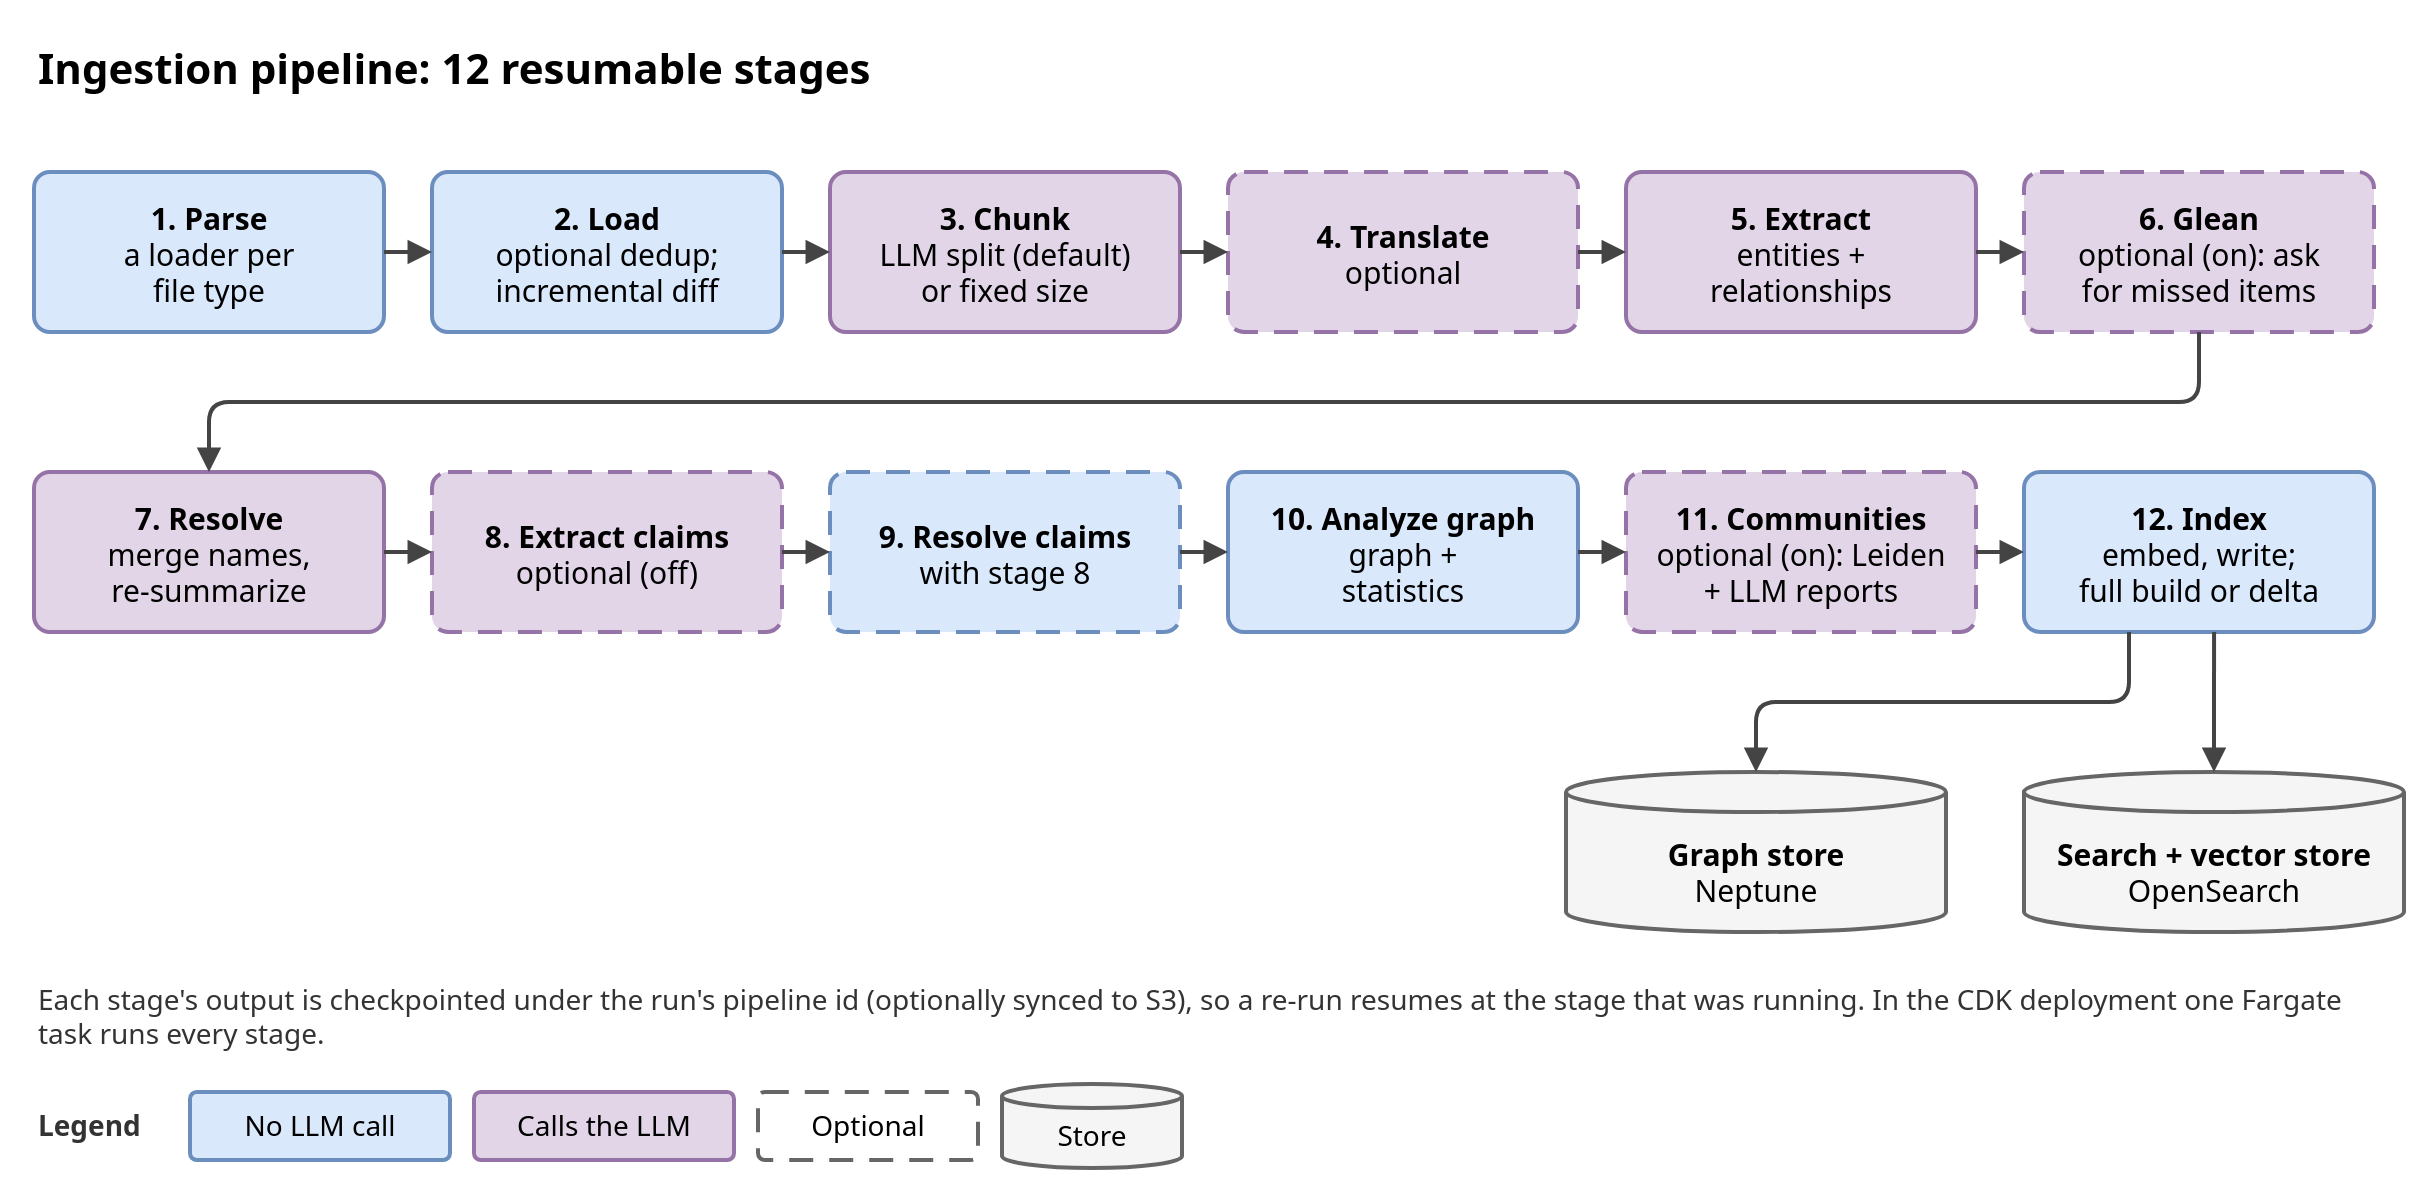

The diagram above was exported from draw.io. Its source (the exported page's mxGraphModel, read from the mxfile embedded in the PNG):
<mxGraphModel adaptiveColors="none" grid="0" page="0">
  <root>
    <mxCell id="0" />
    <mxCell id="1" parent="0" />
    <mxCell id="ing1" value="Ingestion pipeline: 12 resumable stages" style="text;html=1;fontSize=21;fontStyle=1;align=left;verticalAlign=middle;fontFamily=Noto Sans;" vertex="1" parent="1">
      <mxGeometry x="0" y="0" width="800" height="36" as="geometry" />
    </mxCell>
    <mxCell id="ing2" value="&lt;b&gt;1. Parse&lt;/b&gt;&lt;br&gt;a loader per&lt;br&gt;file type" style="rounded=1;whiteSpace=wrap;html=1;arcSize=10;strokeWidth=2;fontSize=15;fontFamily=Noto Sans;fillColor=#dae8fc;strokeColor=#6c8ebf;" vertex="1" parent="1">
      <mxGeometry x="0" y="70" width="175" height="80" as="geometry" />
    </mxCell>
    <mxCell id="ing3" value="&lt;b&gt;2. Load&lt;/b&gt;&lt;br&gt;optional dedup;&lt;br&gt;incremental diff" style="rounded=1;whiteSpace=wrap;html=1;arcSize=10;strokeWidth=2;fontSize=15;fontFamily=Noto Sans;fillColor=#dae8fc;strokeColor=#6c8ebf;" vertex="1" parent="1">
      <mxGeometry x="199" y="70" width="175" height="80" as="geometry" />
    </mxCell>
    <mxCell id="ing4" value="&lt;b&gt;3. Chunk&lt;/b&gt;&lt;br&gt;LLM split (default)&lt;br&gt;or fixed size" style="rounded=1;whiteSpace=wrap;html=1;arcSize=10;strokeWidth=2;fontSize=15;fontFamily=Noto Sans;fillColor=#e1d5e7;strokeColor=#9673a6;" vertex="1" parent="1">
      <mxGeometry x="398" y="70" width="175" height="80" as="geometry" />
    </mxCell>
    <mxCell id="ing5" value="&lt;b&gt;4. Translate&lt;/b&gt;&lt;br&gt;optional" style="rounded=1;whiteSpace=wrap;html=1;arcSize=10;strokeWidth=2;fontSize=15;fontFamily=Noto Sans;fillColor=#e1d5e7;strokeColor=#9673a6;dashed=1;dashPattern=6 4;" vertex="1" parent="1">
      <mxGeometry x="597" y="70" width="175" height="80" as="geometry" />
    </mxCell>
    <mxCell id="ing6" value="&lt;b&gt;5. Extract&lt;/b&gt;&lt;br&gt;entities +&lt;br&gt;relationships" style="rounded=1;whiteSpace=wrap;html=1;arcSize=10;strokeWidth=2;fontSize=15;fontFamily=Noto Sans;fillColor=#e1d5e7;strokeColor=#9673a6;" vertex="1" parent="1">
      <mxGeometry x="796" y="70" width="175" height="80" as="geometry" />
    </mxCell>
    <mxCell id="ing7" value="&lt;b&gt;6. Glean&lt;/b&gt;&lt;br&gt;optional (on): ask&lt;br&gt;for missed items" style="rounded=1;whiteSpace=wrap;html=1;arcSize=10;strokeWidth=2;fontSize=15;fontFamily=Noto Sans;fillColor=#e1d5e7;strokeColor=#9673a6;dashed=1;dashPattern=6 4;" vertex="1" parent="1">
      <mxGeometry x="995" y="70" width="175" height="80" as="geometry" />
    </mxCell>
    <mxCell id="ing8" value="&lt;b&gt;7. Resolve&lt;/b&gt;&lt;br&gt;merge names,&lt;br&gt;re-summarize" style="rounded=1;whiteSpace=wrap;html=1;arcSize=10;strokeWidth=2;fontSize=15;fontFamily=Noto Sans;fillColor=#e1d5e7;strokeColor=#9673a6;" vertex="1" parent="1">
      <mxGeometry x="0" y="220" width="175" height="80" as="geometry" />
    </mxCell>
    <mxCell id="ing9" value="&lt;b&gt;8. Extract claims&lt;/b&gt;&lt;br&gt;optional (off)" style="rounded=1;whiteSpace=wrap;html=1;arcSize=10;strokeWidth=2;fontSize=15;fontFamily=Noto Sans;fillColor=#e1d5e7;strokeColor=#9673a6;dashed=1;dashPattern=6 4;" vertex="1" parent="1">
      <mxGeometry x="199" y="220" width="175" height="80" as="geometry" />
    </mxCell>
    <mxCell id="ing10" value="&lt;b&gt;9. Resolve claims&lt;/b&gt;&lt;br&gt;with stage 8" style="rounded=1;whiteSpace=wrap;html=1;arcSize=10;strokeWidth=2;fontSize=15;fontFamily=Noto Sans;fillColor=#dae8fc;strokeColor=#6c8ebf;dashed=1;dashPattern=6 4;" vertex="1" parent="1">
      <mxGeometry x="398" y="220" width="175" height="80" as="geometry" />
    </mxCell>
    <mxCell id="ing11" value="&lt;b&gt;10. Analyze graph&lt;/b&gt;&lt;br&gt;graph +&lt;br&gt;statistics" style="rounded=1;whiteSpace=wrap;html=1;arcSize=10;strokeWidth=2;fontSize=15;fontFamily=Noto Sans;fillColor=#dae8fc;strokeColor=#6c8ebf;" vertex="1" parent="1">
      <mxGeometry x="597" y="220" width="175" height="80" as="geometry" />
    </mxCell>
    <mxCell id="ing12" value="&lt;b&gt;11. Communities&lt;/b&gt;&lt;br&gt;optional (on): Leiden&lt;br&gt;+ LLM reports" style="rounded=1;whiteSpace=wrap;html=1;arcSize=10;strokeWidth=2;fontSize=15;fontFamily=Noto Sans;fillColor=#e1d5e7;strokeColor=#9673a6;dashed=1;dashPattern=6 4;" vertex="1" parent="1">
      <mxGeometry x="796" y="220" width="175" height="80" as="geometry" />
    </mxCell>
    <mxCell id="ing13" value="&lt;b&gt;12. Index&lt;/b&gt;&lt;br&gt;embed, write;&lt;br&gt;full build or delta" style="rounded=1;whiteSpace=wrap;html=1;arcSize=10;strokeWidth=2;fontSize=15;fontFamily=Noto Sans;fillColor=#dae8fc;strokeColor=#6c8ebf;" vertex="1" parent="1">
      <mxGeometry x="995" y="220" width="175" height="80" as="geometry" />
    </mxCell>
    <mxCell id="ing14" value="" style="edgeStyle=orthogonalEdgeStyle;rounded=1;html=1;strokeWidth=2;strokeColor=#444444;endArrow=block;endFill=1;endSize=7;fontSize=14;labelBackgroundColor=#ffffff;fontFamily=Noto Sans;" edge="1" parent="1" source="ing2" target="ing3">
      <mxGeometry relative="1" as="geometry" />
    </mxCell>
    <mxCell id="ing15" value="" style="edgeStyle=orthogonalEdgeStyle;rounded=1;html=1;strokeWidth=2;strokeColor=#444444;endArrow=block;endFill=1;endSize=7;fontSize=14;labelBackgroundColor=#ffffff;fontFamily=Noto Sans;" edge="1" parent="1" source="ing3" target="ing4">
      <mxGeometry relative="1" as="geometry" />
    </mxCell>
    <mxCell id="ing16" value="" style="edgeStyle=orthogonalEdgeStyle;rounded=1;html=1;strokeWidth=2;strokeColor=#444444;endArrow=block;endFill=1;endSize=7;fontSize=14;labelBackgroundColor=#ffffff;fontFamily=Noto Sans;" edge="1" parent="1" source="ing4" target="ing5">
      <mxGeometry relative="1" as="geometry" />
    </mxCell>
    <mxCell id="ing17" value="" style="edgeStyle=orthogonalEdgeStyle;rounded=1;html=1;strokeWidth=2;strokeColor=#444444;endArrow=block;endFill=1;endSize=7;fontSize=14;labelBackgroundColor=#ffffff;fontFamily=Noto Sans;" edge="1" parent="1" source="ing5" target="ing6">
      <mxGeometry relative="1" as="geometry" />
    </mxCell>
    <mxCell id="ing18" value="" style="edgeStyle=orthogonalEdgeStyle;rounded=1;html=1;strokeWidth=2;strokeColor=#444444;endArrow=block;endFill=1;endSize=7;fontSize=14;labelBackgroundColor=#ffffff;fontFamily=Noto Sans;" edge="1" parent="1" source="ing6" target="ing7">
      <mxGeometry relative="1" as="geometry" />
    </mxCell>
    <mxCell id="ing19" value="" style="edgeStyle=orthogonalEdgeStyle;rounded=1;html=1;strokeWidth=2;strokeColor=#444444;endArrow=block;endFill=1;endSize=7;fontSize=14;labelBackgroundColor=#ffffff;fontFamily=Noto Sans;exitX=0.5;exitY=1;entryX=0.5;entryY=0;" edge="1" parent="1" source="ing7" target="ing8">
      <mxGeometry relative="1" as="geometry">
        <Array as="points">
          <mxPoint x="1082.5" y="185" />
          <mxPoint x="87.5" y="185" />
        </Array>
      </mxGeometry>
    </mxCell>
    <mxCell id="ing20" value="" style="edgeStyle=orthogonalEdgeStyle;rounded=1;html=1;strokeWidth=2;strokeColor=#444444;endArrow=block;endFill=1;endSize=7;fontSize=14;labelBackgroundColor=#ffffff;fontFamily=Noto Sans;" edge="1" parent="1" source="ing8" target="ing9">
      <mxGeometry relative="1" as="geometry" />
    </mxCell>
    <mxCell id="ing21" value="" style="edgeStyle=orthogonalEdgeStyle;rounded=1;html=1;strokeWidth=2;strokeColor=#444444;endArrow=block;endFill=1;endSize=7;fontSize=14;labelBackgroundColor=#ffffff;fontFamily=Noto Sans;" edge="1" parent="1" source="ing9" target="ing10">
      <mxGeometry relative="1" as="geometry" />
    </mxCell>
    <mxCell id="ing22" value="" style="edgeStyle=orthogonalEdgeStyle;rounded=1;html=1;strokeWidth=2;strokeColor=#444444;endArrow=block;endFill=1;endSize=7;fontSize=14;labelBackgroundColor=#ffffff;fontFamily=Noto Sans;" edge="1" parent="1" source="ing10" target="ing11">
      <mxGeometry relative="1" as="geometry" />
    </mxCell>
    <mxCell id="ing23" value="" style="edgeStyle=orthogonalEdgeStyle;rounded=1;html=1;strokeWidth=2;strokeColor=#444444;endArrow=block;endFill=1;endSize=7;fontSize=14;labelBackgroundColor=#ffffff;fontFamily=Noto Sans;" edge="1" parent="1" source="ing11" target="ing12">
      <mxGeometry relative="1" as="geometry" />
    </mxCell>
    <mxCell id="ing24" value="" style="edgeStyle=orthogonalEdgeStyle;rounded=1;html=1;strokeWidth=2;strokeColor=#444444;endArrow=block;endFill=1;endSize=7;fontSize=14;labelBackgroundColor=#ffffff;fontFamily=Noto Sans;" edge="1" parent="1" source="ing12" target="ing13">
      <mxGeometry relative="1" as="geometry" />
    </mxCell>
    <mxCell id="ing25" value="&lt;b&gt;Graph store&lt;/b&gt;&lt;br&gt;Neptune" style="shape=cylinder3;whiteSpace=wrap;html=1;boundedLbl=1;backgroundOutline=1;size=10;strokeWidth=2;fontSize=15;fillColor=#f5f5f5;strokeColor=#666666;fontFamily=Noto Sans;" vertex="1" parent="1">
      <mxGeometry x="766" y="370" width="190" height="80" as="geometry" />
    </mxCell>
    <mxCell id="ing26" value="&lt;b&gt;Search + vector store&lt;/b&gt;&lt;br&gt;OpenSearch" style="shape=cylinder3;whiteSpace=wrap;html=1;boundedLbl=1;backgroundOutline=1;size=10;strokeWidth=2;fontSize=15;fillColor=#f5f5f5;strokeColor=#666666;fontFamily=Noto Sans;" vertex="1" parent="1">
      <mxGeometry x="995" y="370" width="190" height="80" as="geometry" />
    </mxCell>
    <mxCell id="ing27" value="" style="edgeStyle=orthogonalEdgeStyle;rounded=1;html=1;strokeWidth=2;strokeColor=#444444;endArrow=block;endFill=1;endSize=7;fontSize=14;labelBackgroundColor=#ffffff;fontFamily=Noto Sans;exitX=0.3;exitY=1;entryX=0.5;entryY=0;" edge="1" parent="1" source="ing13" target="ing25">
      <mxGeometry relative="1" as="geometry" />
    </mxCell>
    <mxCell id="ing28" value="" style="edgeStyle=orthogonalEdgeStyle;rounded=1;html=1;strokeWidth=2;strokeColor=#444444;endArrow=block;endFill=1;endSize=7;fontSize=14;labelBackgroundColor=#ffffff;fontFamily=Noto Sans;exitX=0.543;exitY=1;entryX=0.5;entryY=0;" edge="1" parent="1" source="ing13" target="ing26">
      <mxGeometry relative="1" as="geometry" />
    </mxCell>
    <mxCell id="ing29" value="Each stage's output is checkpointed under the run's pipeline id (optionally synced to S3), so a re-run resumes at the stage that was running. In the CDK deployment one Fargate task runs every stage." style="text;html=1;fontSize=14;align=left;verticalAlign=middle;whiteSpace=wrap;fontColor=#333333;fontFamily=Noto Sans;" vertex="1" parent="1">
      <mxGeometry x="0" y="470" width="1170" height="44" as="geometry" />
    </mxCell>
    <mxCell id="ing30" value="&lt;b&gt;Legend&lt;/b&gt;" style="text;html=1;fontSize=14;align=left;verticalAlign=middle;whiteSpace=wrap;fontColor=#333333;fontFamily=Noto Sans;" vertex="1" parent="1">
      <mxGeometry x="0" y="530" width="70" height="34" as="geometry" />
    </mxCell>
    <mxCell id="ing31" value="No LLM call" style="rounded=1;whiteSpace=wrap;html=1;arcSize=10;strokeWidth=2;fontSize=15;fontFamily=Noto Sans;fillColor=#dae8fc;strokeColor=#6c8ebf;fontSize=14;" vertex="1" parent="1">
      <mxGeometry x="78" y="530" width="130" height="34" as="geometry" />
    </mxCell>
    <mxCell id="ing32" value="Calls the LLM" style="rounded=1;whiteSpace=wrap;html=1;arcSize=10;strokeWidth=2;fontSize=15;fontFamily=Noto Sans;fillColor=#e1d5e7;strokeColor=#9673a6;fontSize=14;" vertex="1" parent="1">
      <mxGeometry x="220" y="530" width="130" height="34" as="geometry" />
    </mxCell>
    <mxCell id="ing33" value="Optional" style="rounded=1;whiteSpace=wrap;html=1;arcSize=10;strokeWidth=2;fontSize=15;fontFamily=Noto Sans;fillColor=#f5f5f5;strokeColor=#666666;dashed=1;dashPattern=6 4;fillColor=#ffffff;fontSize=14;" vertex="1" parent="1">
      <mxGeometry x="362" y="530" width="110" height="34" as="geometry" />
    </mxCell>
    <mxCell id="ing34" value="Store" style="shape=cylinder3;whiteSpace=wrap;html=1;boundedLbl=1;backgroundOutline=1;size=10;strokeWidth=2;fontSize=15;fillColor=#f5f5f5;strokeColor=#666666;fontFamily=Noto Sans;fontSize=14;size=6;" vertex="1" parent="1">
      <mxGeometry x="484" y="526" width="90" height="42" as="geometry" />
    </mxCell>
  </root>
</mxGraphModel>